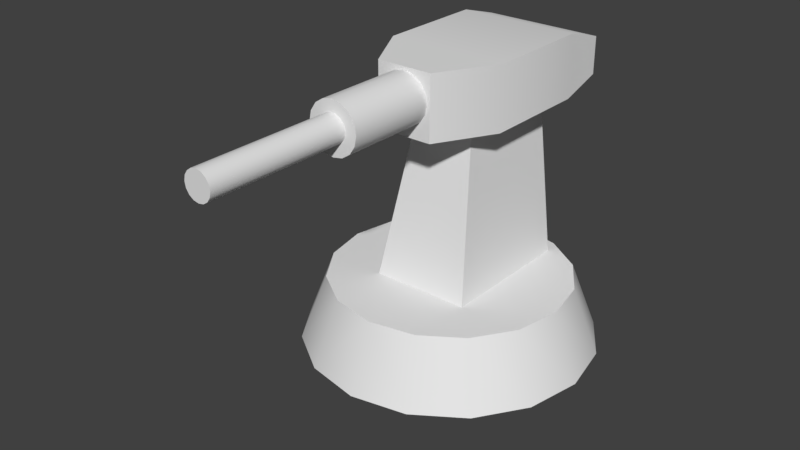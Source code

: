 # Source: Turret.blend  (saved by Blender 2.78.0; exported with 4.5.12 LTS)
import bpy
from mathutils import Matrix  # noqa: F401  (used for matrix-valued properties, if any)

bpy.ops.wm.read_factory_settings(use_empty=True)
scene = bpy.context.scene
scene.name = 'Scene'

# ---- collections
col_collection_1 = bpy.data.collections.new('Collection 1'); scene.collection.children.link(col_collection_1)

# ---- world
world_world = bpy.data.worlds.new('World'); scene.world = world_world
world_world.color = (0.05088, 0.05088, 0.05088)
world_world.use_sun_shadow = False
world_world.sun_shadow_jitter_overblur = 0.0
world_world.cycles.sampling_method = 'MANUAL'

# ---- meshes
me_cylinder_002 = bpy.data.meshes.new('Cylinder.002')
me_cylinder_002.from_pydata([(0.0, 0.0, -0.5517), (0.0, 0.253, -0.4545), (0.2111, 0.0, -0.5097), (0.1739, 0.253, -0.4199), (0.3901, -2.872e-08, -0.3901), (0.3214, 0.253, -0.3214), (0.5097, -1.436e-08, -0.2111), (0.4199, 0.253, -0.1739), (0.5517, 1.712e-15, 2.49e-08), (0.4545, 0.253, 1.049e-08), (0.5097, 1.436e-08, 0.2111), (0.4199, 0.253, 0.1739), (0.3901, 2.872e-08, 0.3901), (0.3214, 0.253, 0.3214), (0.2111, 0.0, 0.5097), (0.1739, 0.253, 0.4199), (0.0, 0.0, 0.5517), (0.0, 0.253, 0.4545), (0.1967, 0.1786, 0.1967), (0.1135, 0.8693, 0.05274), (0.1967, 0.1786, -0.3593), (0.1135, 0.8693, -0.3593), (0.0, 0.1786, -0.3593), (0.0, 0.8693, -0.3593), (0.0, 0.1786, 0.1967), (0.0, 0.8693, 0.05274), (0.0, 1.106, -0.3593), (0.1135, 1.106, -0.3593), (0.1135, 1.106, 0.05274), (0.0, 1.106, 0.05274), (0.2269, 0.8693, -0.3593), (0.2269, 0.8693, 0.05274), (0.2269, 1.106, 0.05274), (0.2269, 1.106, -0.3593), (0.0, 0.9178, -0.5204), (0.1135, 0.9178, -0.5204), (0.0, 1.058, -0.5204), (0.1135, 1.058, -0.5204), (0.2269, 1.058, -0.5204), (0.2269, 0.9178, -0.5204), (0.04962, 0.8693, 0.2697), (0.0, 0.8693, 0.2697), (0.04962, 1.106, 0.2697), (0.0, 1.106, 0.2697), (0.106, 0.8693, 0.2697), (0.106, 1.106, 0.2697), (-9.499e-07, 1.095, 0.2574), (-9.499e-07, 1.095, 0.6023), (0.03619, 1.087, 0.2574), (0.03619, 1.087, 0.6023), (0.06687, 1.067, 0.2574), (0.06687, 1.067, 0.6023), (0.08737, 1.036, 0.2574), (0.08737, 1.036, 0.6023), (0.09457, 1.0, 0.2574), (0.09457, 1.0, 0.6023), (0.08737, 0.9638, 0.2574), (0.08737, 0.9638, 0.6023), (0.06687, 0.9331, 0.2574), (0.06687, 0.9331, 0.6023), (0.03619, 0.9126, 0.2574), (0.03619, 0.9126, 0.6023), (-9.499e-07, 0.9054, 0.2574), (-9.499e-07, 0.9054, 0.6023), (0.01974, 1.048, 0.6023), (-9.499e-07, 1.052, 0.6023), (0.03648, 1.036, 0.6023), (0.04766, 1.02, 0.6023), (0.05158, 1.0, 0.6023), (0.04766, 0.9803, 0.6023), (0.03648, 0.9635, 0.6023), (0.01974, 0.9523, 0.6023), (-9.499e-07, 0.9484, 0.6023), (0.01974, 1.048, 1.129), (-9.499e-07, 1.052, 1.129), (0.03648, 1.036, 1.129), (0.04766, 1.02, 1.129), (0.05158, 1.0, 1.129), (0.04766, 0.9803, 1.129), (0.03648, 0.9635, 1.129), (0.01974, 0.9523, 1.129), (-9.499e-07, 0.9484, 1.129)], [], [(0, 1, 3, 2), (2, 3, 5, 4), (4, 5, 7, 6), (6, 7, 9, 8), (8, 9, 11, 10), (10, 11, 13, 12), (12, 13, 15, 14), (14, 15, 17, 16), (22, 23, 21, 20), (20, 21, 19, 18), (18, 19, 25, 24), (21, 23, 34, 35), (3, 1, 17, 15, 13, 11, 9, 7, 5), (27, 26, 29, 28), (31, 32, 45, 44), (30, 21, 35, 39), (31, 30, 33, 32), (27, 28, 32, 33), (19, 31, 44, 40), (19, 21, 30, 31), (35, 34, 36, 37), (35, 37, 38, 39), (33, 30, 39, 38), (27, 33, 38, 37), (26, 27, 37, 36), (41, 40, 42, 43), (42, 40, 44, 45), (25, 19, 40, 41), (32, 28, 42, 45), (28, 29, 43, 42), (46, 47, 49, 48), (48, 49, 51, 50), (50, 51, 53, 52), (52, 53, 55, 54), (54, 55, 57, 56), (56, 57, 59, 58), (58, 59, 61, 60), (60, 61, 63, 62), (53, 51, 66, 67), (71, 70, 79, 80), (51, 49, 64, 66), (63, 61, 71, 72), (61, 59, 70, 71), (59, 57, 69, 70), (57, 55, 68, 69), (55, 53, 67, 68), (49, 47, 65, 64), (73, 74, 81, 80, 79, 78, 77, 76, 75), (68, 67, 76, 77), (64, 65, 74, 73), (72, 71, 80, 81), (69, 68, 77, 78), (66, 64, 73, 75), (70, 69, 78, 79), (67, 66, 75, 76)])
me_cylinder_002.polygons.foreach_set('use_smooth', [True] * 55)
me_cylinder_002.use_remesh_preserve_volume = False
me_cylinder_002.use_remesh_preserve_attributes = False
me_cylinder_002.use_mirror_vertex_groups = False
me_cylinder_002.update()

# ---- objects
ob_turret = bpy.data.objects.new('Turret', me_cylinder_002)

# ---- transforms, parenting, visibility, modifiers, constraints
ob_turret.location = (0.0, 0.0, 0.0)
ob_turret.rotation_euler = (1.571, -0.0, 0.0)
ob_turret.lineart.crease_threshold = 0.0
_m = ob_turret.modifiers.new('Mirror', 'MIRROR')
_m.use_clip = True
_m = ob_turret.modifiers.new('EdgeSplit', 'EDGE_SPLIT')

# ---- collection membership
col_collection_1.objects.link(ob_turret)

# ---- scene / render settings (as saved in the file)
scene.frame_start = 1; scene.frame_end = 250; scene.frame_set(1)
scene.render.engine = 'BLENDER_EEVEE_NEXT'
scene.render.resolution_percentage = 50
scene.render.dither_intensity = 0.0
scene.cycles.use_denoising = False
scene.cycles.samples = 128
scene.cycles.sampling_pattern = 'TABULATED_SOBOL'
scene.cycles.light_sampling_threshold = 0.0
scene.cycles.use_adaptive_sampling = False
scene.cycles.use_light_tree = False
scene.cycles.blur_glossy = 0.0
scene.cycles.sample_clamp_indirect = 0.0
scene.view_settings.view_transform = 'Standard'
bpy.context.view_layer.update()

# ---- added for rendering (the .blend has no active camera and no usable light): camera, sun
cam_auto = bpy.data.cameras.new('AutoCamera')
cam_auto.lens = 50.0
cam_auto.sensor_width = 36.0
cam_auto.clip_end = 1000.0
ob_auto_camera = bpy.data.objects.new('AutoCamera', cam_auto)
scene.collection.objects.link(ob_auto_camera)
ob_auto_camera.location = (2.12315, -2.83639, 2.25173)
ob_auto_camera.rotation_euler = (1.09748, -7.21219e-08, 0.694738)
scene.camera = ob_auto_camera
light_auto_sun = bpy.data.lights.new('AutoSun', 'SUN')
light_auto_sun.energy = 3.0
light_auto_sun.angle = 0.0523599
ob_auto_sun = bpy.data.objects.new('AutoSun', light_auto_sun)
scene.collection.objects.link(ob_auto_sun)
ob_auto_sun.rotation_euler = (0.872665, 0.174533, 0.523599)
bpy.context.view_layer.update()
